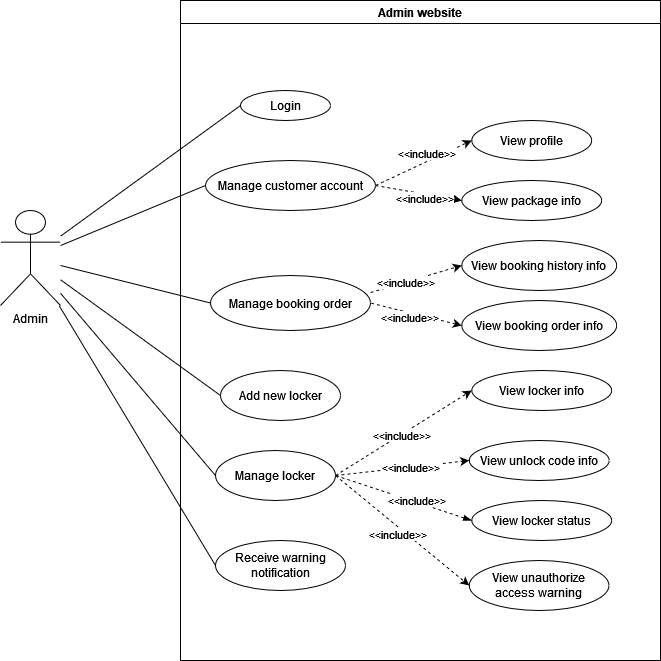

The diagram above was exported from draw.io. Its source (the exported page's mxGraphModel, read from the mxfile embedded in the PNG):
<mxGraphModel dx="1434" dy="821" grid="1" gridSize="10" guides="1" tooltips="1" connect="1" arrows="1" fold="1" page="1" pageScale="1" pageWidth="827" pageHeight="1169" math="0" shadow="0">
  <root>
    <mxCell id="0" />
    <mxCell id="1" parent="0" />
    <mxCell id="OdlOBPb5D15FF7vkdkTz-1" value="Admin website" style="swimlane;whiteSpace=wrap;html=1;" parent="1" vertex="1">
      <mxGeometry x="240" y="140" width="480" height="660" as="geometry" />
    </mxCell>
    <mxCell id="OdlOBPb5D15FF7vkdkTz-6" value="Login" style="ellipse;whiteSpace=wrap;html=1;verticalAlign=middle;" parent="OdlOBPb5D15FF7vkdkTz-1" vertex="1">
      <mxGeometry x="60" y="90" width="90" height="30" as="geometry" />
    </mxCell>
    <mxCell id="OdlOBPb5D15FF7vkdkTz-21" style="rounded=0;orthogonalLoop=1;jettySize=auto;html=1;exitX=1;exitY=0.5;exitDx=0;exitDy=0;entryX=0;entryY=0.5;entryDx=0;entryDy=0;dashed=1;" parent="OdlOBPb5D15FF7vkdkTz-1" source="OdlOBPb5D15FF7vkdkTz-11" target="OdlOBPb5D15FF7vkdkTz-19" edge="1">
      <mxGeometry relative="1" as="geometry" />
    </mxCell>
    <mxCell id="OdlOBPb5D15FF7vkdkTz-35" value="&amp;lt;&amp;lt;include&amp;gt;&amp;gt;" style="edgeLabel;html=1;align=center;verticalAlign=middle;resizable=0;points=[];" parent="OdlOBPb5D15FF7vkdkTz-21" connectable="0" vertex="1">
      <mxGeometry x="-0.2005" y="-3" relative="1" as="geometry">
        <mxPoint x="11" y="-17" as="offset" />
      </mxGeometry>
    </mxCell>
    <mxCell id="OdlOBPb5D15FF7vkdkTz-22" style="rounded=0;orthogonalLoop=1;jettySize=auto;html=1;exitX=1;exitY=0.309;exitDx=0;exitDy=0;dashed=1;entryX=0;entryY=0.5;entryDx=0;entryDy=0;exitPerimeter=0;" parent="OdlOBPb5D15FF7vkdkTz-1" source="llzR075plfpIARrIZPnn-1" target="OdlOBPb5D15FF7vkdkTz-20" edge="1">
      <mxGeometry relative="1" as="geometry" />
    </mxCell>
    <mxCell id="OdlOBPb5D15FF7vkdkTz-36" value="&amp;lt;&amp;lt;include&amp;gt;&amp;gt;" style="edgeLabel;html=1;align=center;verticalAlign=middle;resizable=0;points=[];" parent="OdlOBPb5D15FF7vkdkTz-22" connectable="0" vertex="1">
      <mxGeometry x="0.3404" y="-1" relative="1" as="geometry">
        <mxPoint x="-27" y="7" as="offset" />
      </mxGeometry>
    </mxCell>
    <mxCell id="OdlOBPb5D15FF7vkdkTz-11" value="Manage customer account" style="ellipse;whiteSpace=wrap;html=1;verticalAlign=middle;" parent="OdlOBPb5D15FF7vkdkTz-1" vertex="1">
      <mxGeometry x="25" y="160" width="170" height="50" as="geometry" />
    </mxCell>
    <mxCell id="OdlOBPb5D15FF7vkdkTz-28" style="rounded=0;orthogonalLoop=1;jettySize=auto;html=1;exitX=1;exitY=0.5;exitDx=0;exitDy=0;entryX=0;entryY=0.5;entryDx=0;entryDy=0;dashed=1;" parent="OdlOBPb5D15FF7vkdkTz-1" source="OdlOBPb5D15FF7vkdkTz-12" target="OdlOBPb5D15FF7vkdkTz-25" edge="1">
      <mxGeometry relative="1" as="geometry" />
    </mxCell>
    <mxCell id="OdlOBPb5D15FF7vkdkTz-37" value="&amp;lt;&amp;lt;include&amp;gt;&amp;gt;" style="edgeLabel;html=1;align=center;verticalAlign=middle;resizable=0;points=[];" parent="OdlOBPb5D15FF7vkdkTz-28" connectable="0" vertex="1">
      <mxGeometry x="-0.3205" relative="1" as="geometry">
        <mxPoint x="19" y="-11" as="offset" />
      </mxGeometry>
    </mxCell>
    <mxCell id="OdlOBPb5D15FF7vkdkTz-29" style="rounded=0;orthogonalLoop=1;jettySize=auto;html=1;exitX=1;exitY=0.5;exitDx=0;exitDy=0;entryX=0;entryY=0.5;entryDx=0;entryDy=0;dashed=1;" parent="OdlOBPb5D15FF7vkdkTz-1" source="OdlOBPb5D15FF7vkdkTz-11" target="OdlOBPb5D15FF7vkdkTz-26" edge="1">
      <mxGeometry relative="1" as="geometry" />
    </mxCell>
    <mxCell id="OdlOBPb5D15FF7vkdkTz-38" value="&amp;lt;&amp;lt;include&amp;gt;&amp;gt;" style="edgeLabel;html=1;align=center;verticalAlign=middle;resizable=0;points=[];" parent="OdlOBPb5D15FF7vkdkTz-29" connectable="0" vertex="1">
      <mxGeometry x="-0.3213" y="-3" relative="1" as="geometry">
        <mxPoint x="19" y="4" as="offset" />
      </mxGeometry>
    </mxCell>
    <mxCell id="llzR075plfpIARrIZPnn-10" style="rounded=0;orthogonalLoop=1;jettySize=auto;html=1;exitX=1;exitY=0.5;exitDx=0;exitDy=0;entryX=0;entryY=0.5;entryDx=0;entryDy=0;dashed=1;" parent="OdlOBPb5D15FF7vkdkTz-1" source="OdlOBPb5D15FF7vkdkTz-12" target="llzR075plfpIARrIZPnn-9" edge="1">
      <mxGeometry relative="1" as="geometry" />
    </mxCell>
    <mxCell id="llzR075plfpIARrIZPnn-11" value="&amp;lt;&amp;lt;include&amp;gt;&amp;gt;" style="edgeLabel;html=1;align=center;verticalAlign=middle;resizable=0;points=[];" parent="llzR075plfpIARrIZPnn-10" connectable="0" vertex="1">
      <mxGeometry x="-0.2152" y="-1" relative="1" as="geometry">
        <mxPoint x="22" y="-4" as="offset" />
      </mxGeometry>
    </mxCell>
    <mxCell id="OdlOBPb5D15FF7vkdkTz-12" value="Manage locker" style="ellipse;whiteSpace=wrap;html=1;verticalAlign=middle;" parent="OdlOBPb5D15FF7vkdkTz-1" vertex="1">
      <mxGeometry x="35" y="450" width="120" height="50" as="geometry" />
    </mxCell>
    <mxCell id="OdlOBPb5D15FF7vkdkTz-19" value="View profile" style="ellipse;whiteSpace=wrap;html=1;verticalAlign=middle;" parent="OdlOBPb5D15FF7vkdkTz-1" vertex="1">
      <mxGeometry x="291.25" y="120" width="120" height="40" as="geometry" />
    </mxCell>
    <mxCell id="OdlOBPb5D15FF7vkdkTz-20" value="View booking history info" style="ellipse;whiteSpace=wrap;html=1;verticalAlign=middle;" parent="OdlOBPb5D15FF7vkdkTz-1" vertex="1">
      <mxGeometry x="281.25" y="240" width="155" height="50" as="geometry" />
    </mxCell>
    <mxCell id="OdlOBPb5D15FF7vkdkTz-25" value="View locker info" style="ellipse;whiteSpace=wrap;html=1;verticalAlign=middle;" parent="OdlOBPb5D15FF7vkdkTz-1" vertex="1">
      <mxGeometry x="291.25" y="370" width="140" height="40" as="geometry" />
    </mxCell>
    <mxCell id="OdlOBPb5D15FF7vkdkTz-26" value="View package info" style="ellipse;whiteSpace=wrap;html=1;verticalAlign=middle;" parent="OdlOBPb5D15FF7vkdkTz-1" vertex="1">
      <mxGeometry x="281.25" y="180" width="140" height="40" as="geometry" />
    </mxCell>
    <mxCell id="5ZYzV7bAiF0wOSnr4MqB-1" value="&lt;div&gt;View unauthorize &lt;br&gt;&lt;/div&gt;&lt;div&gt;access warning&lt;/div&gt;" style="ellipse;whiteSpace=wrap;html=1;verticalAlign=middle;" parent="OdlOBPb5D15FF7vkdkTz-1" vertex="1">
      <mxGeometry x="288.75" y="560" width="139.75" height="50" as="geometry" />
    </mxCell>
    <mxCell id="llzR075plfpIARrIZPnn-1" value="Manage booking order" style="ellipse;whiteSpace=wrap;html=1;verticalAlign=middle;" parent="OdlOBPb5D15FF7vkdkTz-1" vertex="1">
      <mxGeometry x="30" y="275" width="160" height="55" as="geometry" />
    </mxCell>
    <mxCell id="llzR075plfpIARrIZPnn-4" style="rounded=0;orthogonalLoop=1;jettySize=auto;html=1;exitX=0;exitY=0.5;exitDx=0;exitDy=0;entryX=1;entryY=0.5;entryDx=0;entryDy=0;startArrow=classic;startFill=1;endArrow=none;endFill=0;dashed=1;" parent="OdlOBPb5D15FF7vkdkTz-1" source="llzR075plfpIARrIZPnn-3" target="llzR075plfpIARrIZPnn-1" edge="1">
      <mxGeometry relative="1" as="geometry" />
    </mxCell>
    <mxCell id="llzR075plfpIARrIZPnn-5" value="&amp;lt;&amp;lt;include&amp;gt;&amp;gt;" style="edgeLabel;html=1;align=center;verticalAlign=middle;resizable=0;points=[];" parent="llzR075plfpIARrIZPnn-4" connectable="0" vertex="1">
      <mxGeometry x="-0.1924" y="1" relative="1" as="geometry">
        <mxPoint x="-16" as="offset" />
      </mxGeometry>
    </mxCell>
    <mxCell id="llzR075plfpIARrIZPnn-3" value="View booking order info" style="ellipse;whiteSpace=wrap;html=1;verticalAlign=middle;" parent="OdlOBPb5D15FF7vkdkTz-1" vertex="1">
      <mxGeometry x="281.25" y="300" width="155" height="50" as="geometry" />
    </mxCell>
    <mxCell id="llzR075plfpIARrIZPnn-6" style="rounded=0;orthogonalLoop=1;jettySize=auto;html=1;exitX=1;exitY=0.5;exitDx=0;exitDy=0;entryX=0;entryY=0.5;entryDx=0;entryDy=0;dashed=1;" parent="OdlOBPb5D15FF7vkdkTz-1" source="OdlOBPb5D15FF7vkdkTz-12" target="5ZYzV7bAiF0wOSnr4MqB-1" edge="1">
      <mxGeometry relative="1" as="geometry">
        <mxPoint x="110" y="550" as="sourcePoint" />
        <mxPoint x="204" y="510" as="targetPoint" />
      </mxGeometry>
    </mxCell>
    <mxCell id="llzR075plfpIARrIZPnn-7" value="&amp;lt;&amp;lt;include&amp;gt;&amp;gt;" style="edgeLabel;html=1;align=center;verticalAlign=middle;resizable=0;points=[];" parent="llzR075plfpIARrIZPnn-6" connectable="0" vertex="1">
      <mxGeometry x="-0.3205" relative="1" as="geometry">
        <mxPoint x="16" y="21" as="offset" />
      </mxGeometry>
    </mxCell>
    <mxCell id="llzR075plfpIARrIZPnn-9" value="View unlock code info" style="ellipse;whiteSpace=wrap;html=1;verticalAlign=middle;" parent="OdlOBPb5D15FF7vkdkTz-1" vertex="1">
      <mxGeometry x="288.75" y="440" width="140" height="40" as="geometry" />
    </mxCell>
    <mxCell id="A9YiSY3et6JnC2Jk-sbH-2" value="Receive warning notification" style="ellipse;whiteSpace=wrap;html=1;verticalAlign=middle;" parent="OdlOBPb5D15FF7vkdkTz-1" vertex="1">
      <mxGeometry x="35" y="540" width="130" height="50" as="geometry" />
    </mxCell>
    <mxCell id="g7yKJ7MCqWH2OCiASCjr-2" style="rounded=0;orthogonalLoop=1;jettySize=auto;html=1;exitX=0;exitY=0.5;exitDx=0;exitDy=0;entryX=1;entryY=0.5;entryDx=0;entryDy=0;dashed=1;endArrow=none;endFill=0;startArrow=blockThin;startFill=1;" parent="OdlOBPb5D15FF7vkdkTz-1" source="g7yKJ7MCqWH2OCiASCjr-1" target="OdlOBPb5D15FF7vkdkTz-12" edge="1">
      <mxGeometry relative="1" as="geometry" />
    </mxCell>
    <mxCell id="g7yKJ7MCqWH2OCiASCjr-3" value="&amp;lt;&amp;lt;include&amp;gt;&amp;gt;" style="edgeLabel;html=1;align=center;verticalAlign=middle;resizable=0;points=[];" parent="g7yKJ7MCqWH2OCiASCjr-2" connectable="0" vertex="1">
      <mxGeometry x="-0.1803" y="-2" relative="1" as="geometry">
        <mxPoint as="offset" />
      </mxGeometry>
    </mxCell>
    <mxCell id="g7yKJ7MCqWH2OCiASCjr-1" value="View locker status" style="ellipse;whiteSpace=wrap;html=1;verticalAlign=middle;" parent="OdlOBPb5D15FF7vkdkTz-1" vertex="1">
      <mxGeometry x="291.25" y="500" width="140" height="40" as="geometry" />
    </mxCell>
    <mxCell id="g7yKJ7MCqWH2OCiASCjr-4" value="Add new locker" style="ellipse;whiteSpace=wrap;html=1;verticalAlign=middle;" parent="OdlOBPb5D15FF7vkdkTz-1" vertex="1">
      <mxGeometry x="40" y="370" width="120" height="50" as="geometry" />
    </mxCell>
    <mxCell id="OdlOBPb5D15FF7vkdkTz-7" value="" style="rounded=0;orthogonalLoop=1;jettySize=auto;html=1;endArrow=none;endFill=0;entryX=0;entryY=0.5;entryDx=0;entryDy=0;" parent="1" source="OdlOBPb5D15FF7vkdkTz-2" target="OdlOBPb5D15FF7vkdkTz-6" edge="1">
      <mxGeometry relative="1" as="geometry">
        <mxPoint x="80" y="300" as="sourcePoint" />
      </mxGeometry>
    </mxCell>
    <mxCell id="OdlOBPb5D15FF7vkdkTz-2" value="Admin" style="shape=umlActor;verticalLabelPosition=bottom;verticalAlign=top;html=1;outlineConnect=0;" parent="1" vertex="1">
      <mxGeometry x="60" y="350" width="60" height="95" as="geometry" />
    </mxCell>
    <mxCell id="OdlOBPb5D15FF7vkdkTz-15" style="rounded=0;orthogonalLoop=1;jettySize=auto;html=1;exitX=0;exitY=0.5;exitDx=0;exitDy=0;endArrow=none;endFill=0;" parent="1" source="OdlOBPb5D15FF7vkdkTz-11" target="OdlOBPb5D15FF7vkdkTz-2" edge="1">
      <mxGeometry relative="1" as="geometry">
        <mxPoint x="110" y="360" as="targetPoint" />
      </mxGeometry>
    </mxCell>
    <mxCell id="OdlOBPb5D15FF7vkdkTz-16" style="rounded=0;orthogonalLoop=1;jettySize=auto;html=1;exitX=0;exitY=0.5;exitDx=0;exitDy=0;endArrow=none;endFill=0;" parent="1" source="OdlOBPb5D15FF7vkdkTz-12" target="OdlOBPb5D15FF7vkdkTz-2" edge="1">
      <mxGeometry relative="1" as="geometry" />
    </mxCell>
    <mxCell id="llzR075plfpIARrIZPnn-2" style="rounded=0;orthogonalLoop=1;jettySize=auto;html=1;exitX=0;exitY=0.5;exitDx=0;exitDy=0;endArrow=none;endFill=0;" parent="1" source="llzR075plfpIARrIZPnn-1" target="OdlOBPb5D15FF7vkdkTz-2" edge="1">
      <mxGeometry relative="1" as="geometry" />
    </mxCell>
    <mxCell id="A9YiSY3et6JnC2Jk-sbH-3" style="rounded=0;orthogonalLoop=1;jettySize=auto;html=1;exitX=0;exitY=0.5;exitDx=0;exitDy=0;endArrow=none;endFill=0;" parent="1" source="A9YiSY3et6JnC2Jk-sbH-2" target="OdlOBPb5D15FF7vkdkTz-2" edge="1">
      <mxGeometry relative="1" as="geometry">
        <mxPoint x="55" y="530" as="targetPoint" />
      </mxGeometry>
    </mxCell>
    <mxCell id="g7yKJ7MCqWH2OCiASCjr-5" style="rounded=0;orthogonalLoop=1;jettySize=auto;html=1;exitX=0;exitY=0.5;exitDx=0;exitDy=0;startArrow=none;startFill=0;endArrow=none;endFill=0;" parent="1" source="g7yKJ7MCqWH2OCiASCjr-4" target="OdlOBPb5D15FF7vkdkTz-2" edge="1">
      <mxGeometry relative="1" as="geometry" />
    </mxCell>
  </root>
</mxGraphModel>